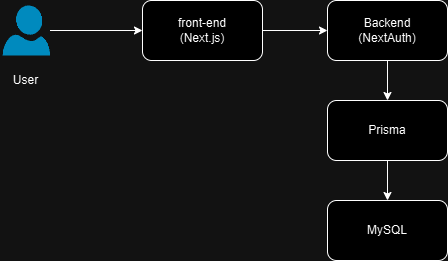

The diagram above was exported from draw.io. Its source (the exported page's mxGraphModel, read from the mxfile embedded in the PNG):
<mxGraphModel dx="1434" dy="772" grid="1" gridSize="10" guides="1" tooltips="1" connect="1" arrows="1" fold="1" page="1" pageScale="1" pageWidth="850" pageHeight="1100" math="0" shadow="0">
  <root>
    <mxCell id="0" />
    <mxCell id="1" parent="0" />
    <mxCell id="8HrhaqmWHboIvBTPmTDW-7" value="" style="edgeStyle=orthogonalEdgeStyle;rounded=0;orthogonalLoop=1;jettySize=auto;html=1;" edge="1" parent="1" source="8HrhaqmWHboIvBTPmTDW-1" target="8HrhaqmWHboIvBTPmTDW-3">
      <mxGeometry relative="1" as="geometry" />
    </mxCell>
    <mxCell id="8HrhaqmWHboIvBTPmTDW-1" value="" style="verticalLabelPosition=bottom;html=1;verticalAlign=top;align=center;strokeColor=none;fillColor=#00BEF2;shape=mxgraph.azure.user;" vertex="1" parent="1">
      <mxGeometry x="40" y="175" width="47.5" height="50" as="geometry" />
    </mxCell>
    <mxCell id="8HrhaqmWHboIvBTPmTDW-2" value="User" style="text;html=1;align=center;verticalAlign=middle;resizable=0;points=[];autosize=1;strokeColor=none;fillColor=none;" vertex="1" parent="1">
      <mxGeometry x="37.5" y="235" width="50" height="30" as="geometry" />
    </mxCell>
    <mxCell id="8HrhaqmWHboIvBTPmTDW-8" value="" style="edgeStyle=orthogonalEdgeStyle;rounded=0;orthogonalLoop=1;jettySize=auto;html=1;" edge="1" parent="1" source="8HrhaqmWHboIvBTPmTDW-3" target="8HrhaqmWHboIvBTPmTDW-4">
      <mxGeometry relative="1" as="geometry" />
    </mxCell>
    <mxCell id="8HrhaqmWHboIvBTPmTDW-3" value="front-end&lt;div&gt;(Next.js)&lt;/div&gt;" style="rounded=1;whiteSpace=wrap;html=1;" vertex="1" parent="1">
      <mxGeometry x="180" y="170" width="120" height="60" as="geometry" />
    </mxCell>
    <mxCell id="8HrhaqmWHboIvBTPmTDW-9" value="" style="edgeStyle=orthogonalEdgeStyle;rounded=0;orthogonalLoop=1;jettySize=auto;html=1;" edge="1" parent="1" source="8HrhaqmWHboIvBTPmTDW-4" target="8HrhaqmWHboIvBTPmTDW-5">
      <mxGeometry relative="1" as="geometry" />
    </mxCell>
    <mxCell id="8HrhaqmWHboIvBTPmTDW-4" value="Backend&lt;div&gt;(NextAuth)&lt;/div&gt;" style="rounded=1;whiteSpace=wrap;html=1;" vertex="1" parent="1">
      <mxGeometry x="365" y="170" width="120" height="60" as="geometry" />
    </mxCell>
    <mxCell id="8HrhaqmWHboIvBTPmTDW-10" value="" style="edgeStyle=orthogonalEdgeStyle;rounded=0;orthogonalLoop=1;jettySize=auto;html=1;" edge="1" parent="1" source="8HrhaqmWHboIvBTPmTDW-5" target="8HrhaqmWHboIvBTPmTDW-6">
      <mxGeometry relative="1" as="geometry" />
    </mxCell>
    <mxCell id="8HrhaqmWHboIvBTPmTDW-5" value="Prisma" style="rounded=1;whiteSpace=wrap;html=1;" vertex="1" parent="1">
      <mxGeometry x="365" y="270" width="120" height="60" as="geometry" />
    </mxCell>
    <mxCell id="8HrhaqmWHboIvBTPmTDW-6" value="MySQL" style="rounded=1;whiteSpace=wrap;html=1;" vertex="1" parent="1">
      <mxGeometry x="365" y="370" width="120" height="60" as="geometry" />
    </mxCell>
  </root>
</mxGraphModel>